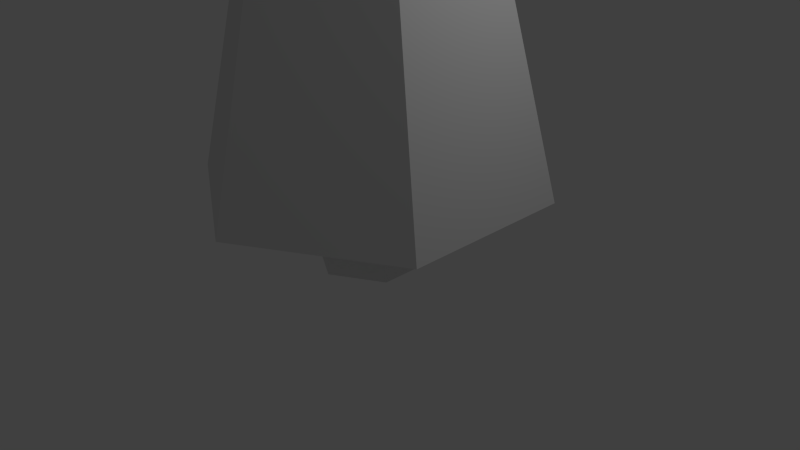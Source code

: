 # Source: Tree_Pine.blend  (saved by Blender 2.71.0; exported with 4.5.12 LTS)
import bpy
from mathutils import Matrix  # noqa: F401  (used for matrix-valued properties, if any)

bpy.ops.wm.read_factory_settings(use_empty=True)
scene = bpy.context.scene
scene.name = 'Scene'

# ---- collections
col_collection_1 = bpy.data.collections.new('Collection 1'); scene.collection.children.link(col_collection_1)

# ---- world
world_world = bpy.data.worlds.new('World'); scene.world = world_world
world_world.color = (0.05088, 0.05088, 0.05088)
world_world.use_sun_shadow = False
world_world.sun_shadow_jitter_overblur = 0.0
world_world.cycles.sampling_method = 'MANUAL'
world_world.cycles.sample_map_resolution = 256

# ---- cameras
cam_camera = bpy.data.cameras.new('Camera')
cam_camera.clip_end = 100.0
cam_camera.lens = 35.0
cam_camera.sensor_width = 32.0
cam_camera.sensor_height = 18.0
cam_camera.ortho_scale = 7.314
cam_camera.dof.focus_distance = 0.0
cam_camera.dof.aperture_fstop = 128.0

# ---- lights
light_lamp = bpy.data.lights.new('Lamp', 'POINT')
light_lamp.transmission_factor = 0.0
light_lamp.cutoff_distance = 30.0
light_lamp.energy = 100.0
light_lamp.shadow_buffer_clip_start = 1.001
light_lamp.shadow_soft_size = 0.1
light_lamp.shadow_maximum_resolution = 0.006
light_lamp.use_absolute_resolution = True
light_lamp.cycles.use_multiple_importance_sampling = False

# ---- meshes
me_cylinder = bpy.data.meshes.new('Cylinder')
me_cylinder.from_pydata([(0.0, 0.75, 0.0), (0.0, 0.75, 1.0), (0.6495, 0.375, 0.0), (0.6495, 0.375, 1.0), (0.6495, -0.375, 0.0), (0.6495, -0.375, 1.0), (-6.557e-08, -0.75, 0.0), (-6.557e-08, -0.75, 1.0), (-0.6495, -0.375, 0.0), (-0.6495, -0.375, 1.0), (-0.6495, 0.375, 0.0), (-0.6495, 0.375, 1.0), (2.98e-08, 2.25, 1.0), (1.949, 1.125, 1.0), (1.949, -1.125, 1.0), (-1.669e-07, -2.25, 1.0), (-1.949, -1.125, 1.0), (-1.949, 1.125, 1.0), (0.0, -3.974e-08, 10.0)], [], [(0, 1, 3, 2), (2, 3, 5, 4), (4, 5, 7, 6), (6, 7, 9, 8), (1, 11, 17, 12), (10, 11, 1, 0), (8, 9, 11, 10), (11, 9, 16, 17), (9, 7, 15, 16), (7, 5, 14, 15), (5, 3, 13, 14), (3, 1, 12, 13), (12, 17, 18), (17, 16, 18), (16, 15, 18), (15, 14, 18), (14, 13, 18), (13, 12, 18)])
_uv = me_cylinder.uv_layers.new(name='UVMap')
_uv.uv.foreach_set('vector', [0.1784, 0.8304, 0.1784, 0.9096, 0.119, 0.9096, 0.119, 0.8304, 0.119, 0.8304, 0.119, 0.9096, 0.05954, 0.9096, 0.05954, 0.8304, 0.05954, 0.8304, 0.05954, 0.9096, 0.000108, 0.9096, 0.0001079, 0.8304, 0.3567, 0.8304, 0.3567, 0.9096, 0.2973, 0.9096, 0.2973, 0.8304, 0.5715, 0.000108, 0.6305, 0.007315, 0.677, 0.1167, 0.5, 0.09508, 0.2378, 0.8304, 0.2378, 0.9096, 0.1784, 0.9096, 0.1784, 0.8304, 0.2973, 0.8304, 0.2973, 0.9096, 0.2378, 0.9096, 0.2378, 0.8304, 0.7692, 0.04173, 0.8247, 0.06293, 0.8435, 0.1803, 0.677, 0.1167, 0.9511, 0.1297, 0.9999, 0.1637, 0.9899, 0.2821, 0.8435, 0.1803, 0.0001079, 0.1637, 0.04889, 0.1297, 0.1565, 0.1803, 0.01011, 0.2821, 0.1753, 0.06293, 0.2308, 0.04173, 0.323, 0.1167, 0.1565, 0.1803, 0.3695, 0.007315, 0.4285, 0.0001079, 0.5, 0.09508, 0.323, 0.1167, 0.5, 0.09508, 0.677, 0.1167, 0.5, 0.8302, 0.677, 0.1167, 0.8435, 0.1803, 0.5, 0.8302, 0.8435, 0.1803, 0.9899, 0.2821, 0.5, 0.8302, 0.01011, 0.2821, 0.1565, 0.1803, 0.5, 0.8302, 0.1565, 0.1803, 0.323, 0.1167, 0.5, 0.8302, 0.323, 0.1167, 0.5, 0.09508, 0.5, 0.8302])
me_cylinder.use_remesh_preserve_volume = False
me_cylinder.use_remesh_preserve_attributes = False
me_cylinder.use_mirror_vertex_groups = False
me_cylinder.update()

# ---- objects
ob_cylinder = bpy.data.objects.new('Cylinder', me_cylinder)
ob_lamp = bpy.data.objects.new('Lamp', light_lamp)
ob_camera = bpy.data.objects.new('Camera', cam_camera)

# ---- transforms, parenting, visibility, modifiers, constraints
ob_cylinder.location = (0.0, 0.0, 0.0)
ob_cylinder.lineart.crease_threshold = 0.0
ob_lamp.location = (4.076, 1.005, 5.904)
ob_lamp.rotation_euler = (0.6503, 0.05522, 1.866)
ob_lamp.lock_rotations_4d = False
ob_lamp.empty_display_type = 'ARROWS'
ob_lamp.color = (0.0, 0.0, 0.0, 0.0)
ob_lamp.lineart.crease_threshold = 0.0
ob_camera.location = (7.481, -6.508, 5.344)
ob_camera.rotation_euler = (1.109, 0.01082, 0.8149)
ob_camera.lock_rotations_4d = False
ob_camera.empty_display_type = 'ARROWS'
ob_camera.color = (0.0, 0.0, 0.0, 0.0)
ob_camera.display_type = 'WIRE'
ob_camera.lineart.crease_threshold = 0.0

# ---- collection membership
col_collection_1.objects.link(ob_cylinder)
col_collection_1.objects.link(ob_lamp)
col_collection_1.objects.link(ob_camera)

# ---- scene / render settings (as saved in the file)
scene.camera = ob_camera
scene.frame_start = 1; scene.frame_end = 250; scene.frame_set(1)
scene.render.engine = 'BLENDER_EEVEE_NEXT'
scene.render.resolution_percentage = 50
scene.render.dither_intensity = 0.0
scene.cycles.use_denoising = False
scene.cycles.samples = 10
scene.cycles.sampling_pattern = 'TABULATED_SOBOL'
scene.cycles.light_sampling_threshold = 0.0
scene.cycles.use_adaptive_sampling = False
scene.cycles.use_light_tree = False
scene.cycles.blur_glossy = 0.0
scene.cycles.volume_bounces = 1
scene.cycles.pixel_filter_type = 'GAUSSIAN'
scene.cycles.sample_clamp_indirect = 0.0
scene.view_settings.view_transform = 'Standard'
bpy.context.view_layer.update()
